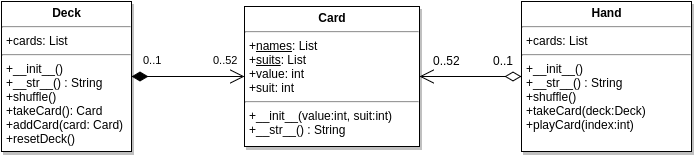

The diagram above was exported from draw.io. Its source (the exported page's mxGraphModel, read from the mxfile embedded in the PNG):
<mxGraphModel dx="1430" dy="759" grid="1" gridSize="10" guides="1" tooltips="1" connect="1" arrows="1" fold="1" page="1" pageScale="1.5" pageWidth="826" pageHeight="1169" math="0" shadow="0">
  <root>
    <mxCell id="0" style=";html=1;" />
    <mxCell id="1" style=";html=1;" parent="0" />
    <mxCell id="45" value="&lt;p style=&quot;margin: 0px ; margin-top: 4px ; text-align: center&quot;&gt;&lt;b&gt;Deck&lt;/b&gt;&lt;/p&gt;&lt;hr&gt;&lt;p style=&quot;margin: 0px ; margin-left: 4px&quot;&gt;+cards: List&lt;/p&gt;&lt;hr&gt;&lt;p style=&quot;margin: 0px ; margin-left: 4px&quot;&gt;+__init__()&lt;/p&gt;&lt;p style=&quot;margin: 0px ; margin-left: 4px&quot;&gt;+__str__() : String&lt;/p&gt;&lt;p style=&quot;margin: 0px ; margin-left: 4px&quot;&gt;+shuffle()&lt;/p&gt;&lt;p style=&quot;margin: 0px ; margin-left: 4px&quot;&gt;+takeCard(): Card&lt;/p&gt;&lt;p style=&quot;margin: 0px ; margin-left: 4px&quot;&gt;+addCard(card: Card)&lt;/p&gt;&lt;p style=&quot;margin: 0px ; margin-left: 4px&quot;&gt;+resetDeck()&lt;/p&gt;&lt;p style=&quot;margin: 0px ; margin-left: 4px&quot;&gt;&lt;br&gt;&lt;/p&gt;&lt;p style=&quot;margin: 0px ; margin-left: 4px&quot;&gt;&lt;br&gt;&lt;/p&gt;" style="shadow=1;fillColor=#FFFFFF;gradientColor=none;verticalAlign=top;align=left;overflow=fill;fontSize=12;fontFamily=Helvetica;html=1" vertex="1" parent="1">
      <mxGeometry x="360" y="395" width="130" height="150" as="geometry" />
    </mxCell>
    <mxCell id="6c7686a5be1db1fb-80" value="&lt;p style=&quot;margin: 0px ; margin-top: 4px ; text-align: center&quot;&gt;&lt;b&gt;Card&lt;/b&gt;&lt;/p&gt;&lt;hr&gt;&lt;p style=&quot;margin: 0px ; margin-left: 4px&quot;&gt;+&lt;u&gt;names&lt;/u&gt;: List&lt;/p&gt;&lt;p style=&quot;margin: 0px ; margin-left: 4px&quot;&gt;+&lt;u&gt;suits&lt;/u&gt;: List&lt;/p&gt;&lt;p style=&quot;margin: 0px ; margin-left: 4px&quot;&gt;+value: int&lt;/p&gt;&lt;p style=&quot;margin: 0px ; margin-left: 4px&quot;&gt;+suit: int&lt;/p&gt;&lt;hr&gt;&lt;p style=&quot;margin: 0px ; margin-left: 4px&quot;&gt;+__init__(value:int, suit:int)&lt;/p&gt;&lt;p style=&quot;margin: 0px ; margin-left: 4px&quot;&gt;+__str__() : String&lt;/p&gt;" style="shadow=1;fillColor=#FFFFFF;gradientColor=none;verticalAlign=top;align=left;overflow=fill;fontSize=12;fontFamily=Helvetica;html=1" vertex="1" parent="1">
      <mxGeometry x="603" y="400" width="175" height="140" as="geometry" />
    </mxCell>
    <mxCell id="6c7686a5be1db1fb-83" value="&lt;span style=&quot;color: rgb(0 , 0 , 0) ; font-family: &amp;#34;helvetica&amp;#34; ; font-size: 11px ; font-style: normal ; font-weight: normal ; letter-spacing: normal ; text-align: left ; text-indent: 0px ; text-transform: none ; white-space: nowrap ; word-spacing: 0px ; background-color: rgb(255 , 255 , 255) ; display: inline ; float: none&quot;&gt;0..52&lt;/span&gt;" style="text;html=1;" vertex="1" parent="1">
      <mxGeometry x="570" y="440" width="30" height="30" as="geometry" />
    </mxCell>
    <mxCell id="6c7686a5be1db1fb-85" value="&lt;span style=&quot;color: rgb(0 , 0 , 0) ; font-family: &amp;#34;helvetica&amp;#34; ; font-size: 11px ; font-style: normal ; font-weight: normal ; letter-spacing: normal ; text-align: left ; text-indent: 0px ; text-transform: none ; white-space: nowrap ; word-spacing: 0px ; background-color: rgb(255 , 255 , 255) ; display: inline ; float: none&quot;&gt;0..1&lt;/span&gt;" style="text;html=1;" vertex="1" parent="1">
      <mxGeometry x="500" y="440" width="30" height="30" as="geometry" />
    </mxCell>
    <mxCell id="6c7686a5be1db1fb-89" value="&lt;p style=&quot;margin: 0px ; margin-top: 4px ; text-align: center&quot;&gt;&lt;b&gt;Hand&lt;/b&gt;&lt;/p&gt;&lt;hr&gt;&lt;p style=&quot;margin: 0px ; margin-left: 4px&quot;&gt;+cards: List&lt;/p&gt;&lt;hr&gt;&lt;p style=&quot;margin: 0px ; margin-left: 4px&quot;&gt;+__init__()&lt;/p&gt;&lt;p style=&quot;margin: 0px ; margin-left: 4px&quot;&gt;+__str__() : String&lt;/p&gt;&lt;p style=&quot;margin: 0px ; margin-left: 4px&quot;&gt;+shuffle()&lt;/p&gt;&lt;p style=&quot;margin: 0px ; margin-left: 4px&quot;&gt;+takeCard(deck:Deck)&lt;/p&gt;&lt;p style=&quot;margin: 0px ; margin-left: 4px&quot;&gt;+playCard(index:int)&lt;/p&gt;&lt;p style=&quot;margin: 0px ; margin-left: 4px&quot;&gt;&lt;br&gt;&lt;/p&gt;&lt;p style=&quot;margin: 0px ; margin-left: 4px&quot;&gt;&lt;br&gt;&lt;/p&gt;" style="shadow=1;fillColor=#FFFFFF;gradientColor=none;verticalAlign=top;align=left;overflow=fill;fontSize=12;fontFamily=Helvetica;html=1" vertex="1" parent="1">
      <mxGeometry x="880" y="395" width="170" height="150" as="geometry" />
    </mxCell>
    <mxCell id="6c7686a5be1db1fb-90" value="" style="endArrow=open;html=1;endSize=12;startArrow=diamondThin;startSize=14;startFill=1;edgeStyle=orthogonalEdgeStyle;align=left;verticalAlign=bottom;entryX=0;entryY=0.5;exitX=1;exitY=0.5;" edge="1" parent="1" source="45" target="6c7686a5be1db1fb-80">
      <mxGeometry x="-1" y="3" relative="1" as="geometry">
        <mxPoint x="470" y="470" as="sourcePoint" />
        <mxPoint x="590" y="475" as="targetPoint" />
        <Array as="points" />
      </mxGeometry>
    </mxCell>
    <mxCell id="6c7686a5be1db1fb-92" value="" style="endArrow=open;html=1;endSize=12;startArrow=diamondThin;startSize=14;startFill=0;edgeStyle=orthogonalEdgeStyle;align=left;verticalAlign=bottom;exitX=0;exitY=0.5;entryX=1;entryY=0.5;" edge="1" parent="1" source="6c7686a5be1db1fb-89" target="6c7686a5be1db1fb-80">
      <mxGeometry x="-1" y="3" relative="1" as="geometry">
        <mxPoint x="800" y="330" as="sourcePoint" />
        <mxPoint x="960" y="330" as="targetPoint" />
      </mxGeometry>
    </mxCell>
    <mxCell id="6c7686a5be1db1fb-93" value="0..1" style="text;html=1;resizable=0;points=[];autosize=1;align=left;verticalAlign=top;spacingTop=-4;" vertex="1" parent="1">
      <mxGeometry x="850" y="445" width="40" height="20" as="geometry" />
    </mxCell>
    <mxCell id="6c7686a5be1db1fb-94" value="0..52" style="text;html=1;resizable=0;points=[];autosize=1;align=left;verticalAlign=top;spacingTop=-4;" vertex="1" parent="1">
      <mxGeometry x="790" y="445" width="40" height="20" as="geometry" />
    </mxCell>
  </root>
</mxGraphModel>